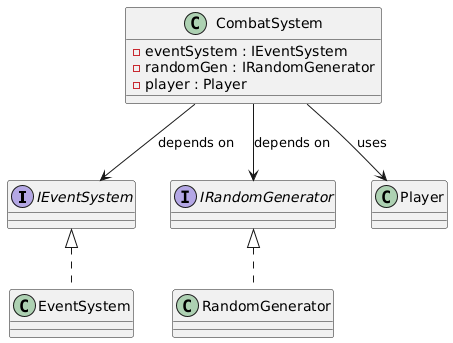

The diagram above was rendered by PlantUML. Its source (embedded in the PNG):
@startuml
/' ----- Interfaces ----- '/
interface IEventSystem {
}
interface IRandomGenerator {
}

/' ----- Implementations ----- '/
class EventSystem {
}
class RandomGenerator {
}

IEventSystem <|.. EventSystem
IRandomGenerator <|.. RandomGenerator

/' ----- Core classes ----- '/
class CombatSystem {
    - eventSystem : IEventSystem
    - randomGen : IRandomGenerator
    - player : Player
}

class Player {
}

/' ----- Relations ----- '/
CombatSystem --> IEventSystem : depends on
CombatSystem --> IRandomGenerator : depends on
CombatSystem --> Player : uses
@enduml